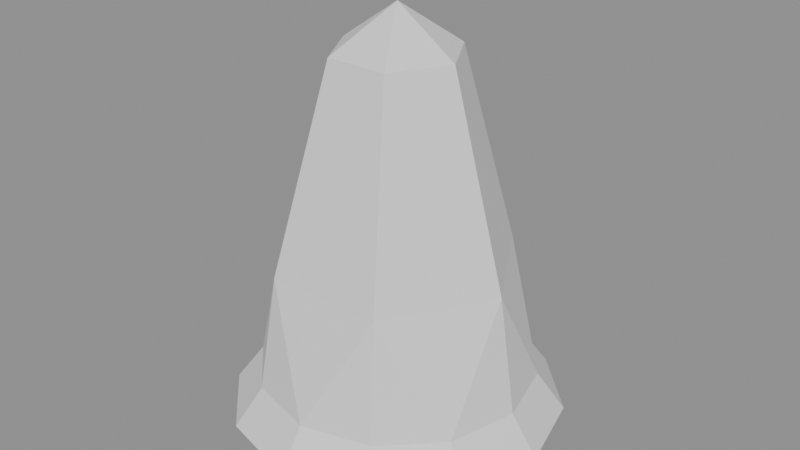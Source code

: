 # Source: giantsummons_a_hit.blend  (saved by Blender 5.2.45; exported with 4.5.12 LTS)
import bpy
from mathutils import Matrix  # noqa: F401  (used for matrix-valued properties, if any)

bpy.ops.wm.read_factory_settings(use_empty=True)
scene = bpy.context.scene
scene.name = 'Scene'

# ---- collections
col_giantsummons_a_hit = bpy.data.collections.new('giantsummons_a_hit'); scene.collection.children.link(col_giantsummons_a_hit)

# ---- materials (node trees are filled in below, after node groups)
mat_giantsummons_a_hit_mat_0 = bpy.data.materials.new('giantsummons_a_hit_mat_0')

# ---- material node trees
mat_giantsummons_a_hit_mat_0.use_nodes = True; mat_giantsummons_a_hit_mat_0.node_tree.nodes.clear()
_N = mat_giantsummons_a_hit_mat_0.node_tree.nodes; _L = mat_giantsummons_a_hit_mat_0.node_tree.links
n0 = _N.new('ShaderNodeBsdfPrincipled'); n0.name = 'Principled BSDF'; n0.location = (-200, 100)
n0.inputs[2].default_value = 0.8
n0.inputs[10].default_value = 0.005
n1 = _N.new('ShaderNodeOutputMaterial'); n1.name = 'Material Output'; n1.location = (200, 100)
_L.new(n0.outputs[0], n1.inputs[0])
n1.is_active_output = True

# ---- meshes
me_giantsummons_a_hit_mesh_0 = bpy.data.meshes.new('giantsummons_a_hit_mesh_0')
me_giantsummons_a_hit_mesh_0.from_pydata([(1.715, -2.971, 4.649), (3.43, 0.0, 4.649), (0.8984, -1.556, 10.47), (-3.43, 1e-07, 4.649), (-1.715, -2.971, 4.649), (-1.797, 1e-07, 10.47), (3.43, 0.0, 4.649), (1.715, 2.971, 4.649), (1.797, 0.0, 10.47), (1.797, 0.0, 10.47), (-0.8984, 1.556, 10.47), (-1.715, 2.971, 4.649), (-3.43, 1e-07, 4.649), (0.8984, 1.556, 10.47), (1.715, 2.971, 4.649), (-1.715, 2.971, 4.649), (-1.797, 1e-07, 10.47), (-0.8984, -1.556, 10.47), (0.8984, 1.556, 10.47), (1.715, -2.971, 4.649), (0.8984, -1.556, 10.47), (-0.8984, -1.556, 10.47), (-3.429, -1.98, 1.299), (-1.715, -2.971, 4.649), (-3.43, 1e-07, 4.649), (3.429, 1.98, 1.299), (1.715, 2.971, 4.649), (3.43, 0.0, 4.649), (3.429, -1.98, 1.299), (3.43, 0.0, 4.649), (1.715, -2.971, 4.649), (-3.429, 1.98, 1.299), (-3.43, 1e-07, 4.649), (-1.715, 2.971, 4.649), (3.429, -1.98, 1.299), (3.96, 0.0, 1.299), (3.43, 0.0, 4.649), (-3.429, 1.98, 1.299), (-3.96, 1e-07, 1.299), (-3.43, 1e-07, 4.649), (-1e-07, -3.96, 1.299), (1.715, -2.971, 4.649), (-1.715, -2.971, 4.649), (4e-07, 3.96, 1.299), (-1.715, 2.971, 4.649), (1.715, 2.971, 4.649), (3.429, 1.98, 1.299), (1.98, 3.429, 1.299), (1.715, 2.971, 4.649), (-3.429, -1.98, 1.299), (-1.98, -3.429, 1.299), (-1.715, -2.971, 4.649), (-3.43, 1e-07, 4.649), (-3.96, 1e-07, 1.299), (-3.429, -1.98, 1.299), (3.43, 0.0, 4.649), (3.96, 0.0, 1.299), (3.429, 1.98, 1.299), (1.715, -2.971, 4.649), (1.98, -3.429, 1.299), (3.429, -1.98, 1.299), (-1.715, 2.971, 4.649), (-1.98, 3.429, 1.299), (-3.429, 1.98, 1.299), (0.8984, -1.556, 10.47), (0.0, 0.0, 11.71), (-0.8984, -1.556, 10.47), (-0.8984, 1.556, 10.47), (0.0, 0.0, 11.71), (0.8984, 1.556, 10.47), (-0.89, 1.815, 4.473), (-0.89, 3.069, 4.157), (-0.89, 4.775, -0.5785), (0.89, 1.815, 4.473), (0.89, 4.775, -0.5785), (0.89, 4.948, 0.8467), (1.715, 2.971, 4.649), (1.98, 3.429, 1.299), (4e-07, 3.96, 1.299), (-1.715, -2.971, 4.649), (-1.98, -3.429, 1.299), (-1e-07, -3.96, 1.299), (-3.429, -1.98, 1.299), (-3.96, 1e-07, 1.299), (-4.114, -2.375, 0.2199), (3.429, 1.98, 1.299), (3.96, 0.0, 1.299), (4.114, 2.375, 0.2199), (3.96, 0.0, 1.299), (3.429, -1.98, 1.299), (4.75, 0.0, 0.2199), (-3.96, 1e-07, 1.299), (-3.429, 1.98, 1.299), (-4.75, 1e-07, 0.2199), (-1.797, 1e-07, 10.47), (0.0, 0.0, 11.71), (-0.8984, 1.556, 10.47), (1.797, 0.0, 10.47), (0.0, 0.0, 11.71), (0.8984, -1.556, 10.47), (-0.8984, -1.556, 10.47), (0.0, 0.0, 11.71), (-1.797, 1e-07, 10.47), (0.8984, 1.556, 10.47), (0.0, 0.0, 11.71), (1.797, 0.0, 10.47), (0.89, 3.069, 4.157), (-1.98, 3.429, 1.299), (-2.375, 4.114, 0.2199), (-4.114, 2.375, 0.2199), (1.98, -3.429, 1.299), (2.375, -4.114, 0.2199), (4.114, -2.375, 0.2199), (-1e-07, -3.96, 1.299), (-2e-07, -4.75, 0.2199), (2.375, -4.114, 0.2199), (4e-07, 3.96, 1.299), (5e-07, 4.75, 0.2199), (-2.375, 4.114, 0.2199), (-0.89, 4.948, 0.8467), (4.114, -2.375, 0.2199), (-4.114, 2.375, 0.2199), (1.98, 3.429, 1.299), (3.429, 1.98, 1.299), (2.375, 4.114, 0.2199), (-3.429, 1.98, 1.299), (3.429, -1.98, 1.299), (-1.98, -3.429, 1.299), (-3.429, -1.98, 1.299), (-2.375, -4.114, 0.2199), (-1.98, -3.429, 1.299), (-2.375, -4.114, 0.2199), (-2e-07, -4.75, 0.2199), (1.98, 3.429, 1.299), (2.375, 4.114, 0.2199), (5e-07, 4.75, 0.2199), (-4.75, 1e-07, 0.2199), (4.75, 0.0, 0.2199), (4e-07, 3.96, 1.299), (-1.98, 3.429, 1.299), (-1.715, 2.971, 4.649), (-1e-07, -3.96, 1.299), (1.98, -3.429, 1.299), (1.715, -2.971, 4.649), (4.114, 2.375, 0.2199), (-4.114, -2.375, 0.2199), (0.89, 1.815, 4.473), (0.89, 3.069, 4.157), (-0.89, 1.815, 4.473), (0.89, 3.069, 4.157), (0.89, 4.948, 0.8467), (-0.89, 4.948, 0.8467), (-1.98, 3.429, 1.299), (-1e-07, -3.96, 1.299), (4e-07, 3.96, 1.299), (1.98, -3.429, 1.299), (-0.89, 4.775, -0.5785), (-0.89, 4.948, 0.8467), (0.89, 4.775, -0.5785), (-1.715, -2.971, 4.649), (-0.8984, 1.556, 10.47), (0.89, 4.948, 0.8467), (-0.89, 3.069, 4.157), (-0.89, 3.069, 4.157)], [], [(0, 1, 2), (3, 4, 5), (6, 7, 8), (1, 9, 2), (10, 11, 12), (13, 14, 15), (16, 10, 12), (4, 17, 5), (7, 18, 8), (19, 20, 21), (22, 23, 24), (25, 26, 27), (28, 29, 30), (31, 32, 33), (34, 35, 36), (37, 38, 39), (40, 41, 42), (43, 44, 45), (46, 47, 48), (49, 50, 51), (52, 53, 54), (55, 56, 57), (58, 59, 60), (61, 62, 63), (64, 65, 66), (67, 68, 69), (70, 71, 72), (73, 74, 75), (76, 77, 78), (79, 80, 81), (82, 83, 84), (85, 86, 87), (88, 89, 90), (91, 92, 93), (94, 95, 96), (97, 98, 99), (100, 101, 102), (103, 104, 105), (106, 73, 75), (107, 108, 109), (110, 111, 112), (113, 114, 115), (116, 117, 118), (71, 119, 72), (89, 120, 90), (92, 121, 93), (122, 123, 124), (125, 107, 109), (126, 110, 112), (127, 128, 129), (130, 131, 132), (133, 134, 135), (83, 136, 84), (86, 137, 87), (138, 139, 140), (141, 142, 143), (123, 144, 124), (128, 145, 129), (146, 147, 148), (149, 150, 151), (152, 116, 118), (153, 130, 132), (154, 133, 135), (155, 113, 115), (156, 157, 158), (159, 19, 21), (160, 13, 15), (157, 161, 158), (162, 149, 151), (147, 163, 148)])
me_giantsummons_a_hit_mesh_0.polygons.foreach_set('use_smooth', [True] * 70)
_uv = me_giantsummons_a_hit_mesh_0.uv_layers.new(name='UVMap')
_uv.uv.foreach_set('vector', [0.0, 1.0, 0.0, 1.0, 0.0, 1.0, 0.0, 1.0, 0.0, 1.0, 0.0, 1.0, 0.0, 1.0, 0.0, 1.0, 0.0, 1.0, 0.0, 1.0, 0.0, 1.0, 0.0, 1.0, 0.0, 1.0, 0.0, 1.0, 0.0, 1.0, 0.0, 1.0, 0.0, 1.0, 0.0, 1.0, 0.0, 1.0, 0.0, 1.0, 0.0, 1.0, 0.0, 1.0, 0.0, 1.0, 0.0, 1.0, 0.0, 1.0, 0.0, 1.0, 0.0, 1.0, 0.0, 1.0, 0.0, 1.0, 0.0, 1.0, 0.0, 1.0, 0.0, 1.0, 0.0, 1.0, 0.0, 1.0, 0.0, 1.0, 0.0, 1.0, 0.0, 1.0, 0.0, 1.0, 0.0, 1.0, 0.0, 1.0, 0.0, 1.0, 0.0, 1.0, 0.0, 1.0, 0.0, 1.0, 0.0, 1.0, 0.0, 1.0, 0.0, 1.0, 0.0, 1.0, 0.0, 1.0, 0.0, 1.0, 0.0, 1.0, 0.0, 1.0, 0.0, 1.0, 0.0, 1.0, 0.0, 1.0, 0.0, 1.0, 0.0, 1.0, 0.0, 1.0, 0.0, 1.0, 0.0, 1.0, 0.0, 1.0, 0.0, 1.0, 0.0, 1.0, 0.0, 1.0, 0.0, 1.0, 0.0, 1.0, 0.0, 1.0, 0.0, 1.0, 0.0, 1.0, 0.0, 1.0, 0.0, 1.0, 0.0, 1.0, 0.0, 1.0, 0.0, 1.0, 0.0, 1.0, 0.0, 1.0, 0.0, 1.0, 0.0, 1.0, 0.0, 1.0, 0.0, 1.0, 0.0, 1.0, 0.0, 1.0, 0.0, 1.0, 0.0, 1.0, 0.0, 1.0, 0.0, 1.0, 0.0, 1.0, 0.0, 1.0, 0.0, 1.0, 0.0, 1.0, 0.0, 1.0, 0.0, 1.0, 0.0, 1.0, 0.0, 1.0, 0.0, 1.0, 0.0, 1.0, 0.0, 1.0, 0.0, 1.0, 0.0, 1.0, 0.0, 1.0, 0.0, 1.0, 0.0, 1.0, 0.0, 1.0, 0.0, 1.0, 0.0, 1.0, 0.0, 1.0, 0.0, 1.0, 0.0, 1.0, 0.0, 1.0, 0.0, 1.0, 0.0, 1.0, 0.0, 1.0, 0.0, 1.0, 0.0, 1.0, 0.0, 1.0, 0.0, 1.0, 0.0, 1.0, 0.0, 1.0, 0.0, 1.0, 0.0, 1.0, 0.0, 1.0, 0.0, 1.0, 0.0, 1.0, 0.0, 1.0, 0.0, 1.0, 0.0, 1.0, 0.0, 1.0, 0.0, 1.0, 0.0, 1.0, 0.0, 1.0, 0.0, 1.0, 0.0, 1.0, 0.0, 1.0, 0.0, 1.0, 0.0, 1.0, 0.0, 1.0, 0.0, 1.0, 0.0, 1.0, 0.0, 1.0, 0.0, 1.0, 0.0, 1.0, 0.0, 1.0, 0.0, 1.0, 0.0, 1.0, 0.0, 1.0, 0.0, 1.0, 0.0, 1.0, 0.0, 1.0, 0.0, 1.0, 0.0, 1.0, 0.0, 1.0, 0.0, 1.0, 0.0, 1.0, 0.0, 1.0, 0.0, 1.0, 0.0, 1.0, 0.0, 1.0, 0.0, 1.0, 0.0, 1.0, 0.0, 1.0, 0.0, 1.0, 0.0, 1.0, 0.0, 1.0, 0.0, 1.0, 0.0, 1.0, 0.0, 1.0, 0.0, 1.0, 0.0, 1.0, 0.0, 1.0, 0.0, 1.0, 0.0, 1.0, 0.0, 1.0, 0.0, 1.0, 0.0, 1.0, 0.0, 1.0, 0.0, 1.0, 0.0, 1.0, 0.0, 1.0, 0.0, 1.0, 0.0, 1.0, 0.0, 1.0, 0.0, 1.0, 0.0, 1.0, 0.0, 1.0, 0.0, 1.0, 0.0, 1.0, 0.0, 1.0, 0.0, 1.0, 0.0, 1.0, 0.0, 1.0, 0.0, 1.0, 0.0, 1.0, 0.0, 1.0, 0.0, 1.0, 0.0, 1.0, 0.0, 1.0, 0.0, 1.0, 0.0, 1.0, 0.0, 1.0, 0.0, 1.0, 0.0, 1.0, 0.0, 1.0, 0.0, 1.0, 0.0, 1.0, 0.0, 1.0, 0.0, 1.0, 0.0, 1.0, 0.0, 1.0, 0.0, 1.0, 0.0, 1.0])
me_giantsummons_a_hit_mesh_0.materials.append(mat_giantsummons_a_hit_mat_0)
me_giantsummons_a_hit_mesh_0.update()
me_giantsummons_a_hit_mesh_0.normals_split_custom_set([tuple(v) for v in zip(*[iter([0.8416, -0.4859, 0.236, 0.8416, -0.4859, 0.236, 0.8416, -0.4859, 0.236, -0.8416, -0.4859, 0.236, -0.8416, -0.4859, 0.236, -0.8416, -0.4859, 0.236, 0.8416, 0.4859, 0.236, 0.8416, 0.4859, 0.236, 0.8416, 0.4859, 0.236, 0.8416, -0.4859, 0.236, 0.8416, -0.4859, 0.236, 0.8416, -0.4859, 0.236, -0.8416, 0.4859, 0.236, -0.8416, 0.4859, 0.236, -0.8416, 0.4859, 0.236, 2.49e-08, 0.9717, 0.236, 7.772e-08, 0.9717, 0.236, 6.279e-08, 0.9717, 0.236, -0.8416, 0.4859, 0.236, -0.8416, 0.4859, 0.236, -0.8416, 0.4859, 0.236, -0.8416, -0.4859, 0.236, -0.8416, -0.4859, 0.236, -0.8416, -0.4859, 0.236, 0.8416, 0.4859, 0.236, 0.8416, 0.4859, 0.236, 0.8416, 0.4859, 0.236, -1.604e-07, -0.9717, 0.236, -5.475e-08, -0.9717, 0.236, -9.666e-08, -0.9717, 0.236, -0.8306, -0.4795, 0.2832, -0.8306, -0.4795, 0.2832, -0.8306, -0.4795, 0.2832, 0.8306, 0.4795, 0.2832, 0.8306, 0.4795, 0.2832, 0.8306, 0.4795, 0.2832, 0.8306, -0.4795, 0.2832, 0.8306, -0.4795, 0.2832, 0.8306, -0.4795, 0.2832, -0.8306, 0.4795, 0.2832, -0.8306, 0.4795, 0.2832, -0.8306, 0.4795, 0.2832, 0.9549, -0.2559, 0.151, 0.9549, -0.2559, 0.151, 0.9549, -0.2559, 0.151, -0.9549, 0.2559, 0.151, -0.9549, 0.2559, 0.151, -0.9549, 0.2559, 0.151, -1.312e-07, -0.9591, 0.2832, -1.312e-07, -0.9591, 0.2832, -1.312e-07, -0.9591, 0.2832, 6.562e-08, 0.9591, 0.2832, 6.562e-08, 0.9591, 0.2832, 6.562e-08, 0.9591, 0.2832, 0.699, 0.699, 0.151, 0.699, 0.699, 0.151, 0.699, 0.699, 0.151, -0.699, -0.699, 0.151, -0.699, -0.699, 0.151, -0.699, -0.699, 0.151, -0.9549, -0.2559, 0.151, -0.9549, -0.2559, 0.151, -0.9549, -0.2559, 0.151, 0.9549, 0.2559, 0.151, 0.9549, 0.2559, 0.151, 0.9549, 0.2559, 0.151, 0.699, -0.699, 0.151, 0.699, -0.699, 0.151, 0.699, -0.699, 0.151, -0.699, 0.699, 0.151, -0.699, 0.699, 0.151, -0.699, 0.699, 0.151, 0.0, -0.6207, 0.7841, 0.0, -0.6207, 0.7841, 0.0, -0.6207, 0.7841, -1.07e-06, 0.6207, 0.7841, -1.07e-06, 0.6207, 0.7841, -1.07e-06, 0.6207, 0.7841, -1.0, 0.0, 0.0, -1.0, 1.071e-08, 0.0, -1.0, 1.052e-07, 0.0, 1.0, 1.033e-07, 0.0, 1.0, 0.0, 0.0, 1.0, 1.05e-08, 0.0, 0.2559, 0.9549, 0.151, 0.2559, 0.9549, 0.151, 0.2559, 0.9549, 0.151, -0.2559, -0.9549, 0.151, -0.2559, -0.9549, 0.151, -0.2559, -0.9549, 0.151, -0.7886, -0.2113, 0.5774, -0.7886, -0.2113, 0.5774, -0.7886, -0.2113, 0.5774, 0.7886, 0.2113, 0.5774, 0.7886, 0.2113, 0.5774, 0.7886, 0.2113, 0.5774, 0.7886, -0.2113, 0.5774, 0.7886, -0.2113, 0.5774, 0.7886, -0.2113, 0.5774, -0.7886, 0.2113, 0.5774, -0.7886, 0.2113, 0.5774, -0.7886, 0.2113, 0.5774, -0.5375, 0.3103, 0.7841, -0.5375, 0.3103, 0.7841, -0.5375, 0.3103, 0.7841, 0.5375, -0.3103, 0.7841, 0.5375, -0.3103, 0.7841, 0.5375, -0.3103, 0.7841, -0.5375, -0.3103, 0.7841, -0.5375, -0.3103, 0.7841, -0.5375, -0.3103, 0.7841, 0.5375, 0.3103, 0.7841, 0.5375, 0.3103, 0.7841, 0.5375, 0.3103, 0.7841, 1.0, 1.342e-07, 0.0, 1.0, 1.033e-07, 0.0, 1.0, 1.05e-08, 0.0, -0.5773, 0.5773, 0.5774, -0.5773, 0.5773, 0.5774, -0.5773, 0.5773, 0.5774, 0.5773, -0.5773, 0.5774, 0.5773, -0.5773, 0.5774, 0.5773, -0.5773, 0.5774, 0.2113, -0.7886, 0.5774, 0.2113, -0.7886, 0.5774, 0.2113, -0.7886, 0.5774, -0.2113, 0.7886, 0.5774, -0.2113, 0.7886, 0.5774, -0.2113, 0.7886, 0.5774, -1.0, 1.071e-08, 0.0, -1.0, 1.467e-07, 0.0, -1.0, 1.052e-07, 0.0, 0.7886, -0.2113, 0.5774, 0.7886, -0.2113, 0.5774, 0.7886, -0.2113, 0.5774, -0.7886, 0.2113, 0.5774, -0.7886, 0.2113, 0.5774, -0.7886, 0.2113, 0.5774, 0.5773, 0.5773, 0.5774, 0.5773, 0.5773, 0.5774, 0.5773, 0.5773, 0.5774, -0.5773, 0.5773, 0.5774, -0.5773, 0.5773, 0.5774, -0.5773, 0.5773, 0.5774, 0.5773, -0.5773, 0.5774, 0.5773, -0.5773, 0.5774, 0.5773, -0.5773, 0.5774, -0.5773, -0.5773, 0.5774, -0.5773, -0.5773, 0.5774, -0.5773, -0.5773, 0.5774, -0.2113, -0.7886, 0.5774, -0.2113, -0.7886, 0.5774, -0.2113, -0.7886, 0.5774, 0.2113, 0.7886, 0.5774, 0.2113, 0.7886, 0.5774, 0.2113, 0.7886, 0.5774, -0.7886, -0.2113, 0.5774, -0.7886, -0.2113, 0.5774, -0.7886, -0.2113, 0.5774, 0.7886, 0.2113, 0.5774, 0.7886, 0.2113, 0.5774, 0.7886, 0.2113, 0.5774, -0.2559, 0.9549, 0.151, -0.2559, 0.9549, 0.151, -0.2559, 0.9549, 0.151, 0.2559, -0.9549, 0.151, 0.2559, -0.9549, 0.151, 0.2559, -0.9549, 0.151, 0.5773, 0.5773, 0.5774, 0.5773, 0.5773, 0.5774, 0.5773, 0.5773, 0.5774, -0.5773, -0.5773, 0.5774, -0.5773, -0.5773, 0.5774, -0.5773, -0.5773, 0.5774, 0.0, 0.2448, 0.9696, 0.0, 0.2448, 0.9696, 0.0, 0.2448, 0.9696, 0.0, 0.8696, 0.4938, 0.0, 0.8696, 0.4938, 0.0, 0.8696, 0.4938, -0.2113, 0.7886, 0.5774, -0.2113, 0.7886, 0.5774, -0.2113, 0.7886, 0.5774, -0.2113, -0.7886, 0.5774, -0.2113, -0.7886, 0.5774, -0.2113, -0.7886, 0.5774, 0.2113, 0.7886, 0.5774, 0.2113, 0.7886, 0.5774, 0.2113, 0.7886, 0.5774, 0.2113, -0.7886, 0.5774, 0.2113, -0.7886, 0.5774, 0.2113, -0.7886, 0.5774, 0.0, 0.9927, -0.1205, 0.0, 0.9927, -0.1205, 0.0, 0.9927, -0.1205, -1.855e-07, -0.9717, 0.236, -1.604e-07, -0.9717, 0.236, -9.666e-08, -0.9717, 0.236, 0.0, 0.9717, 0.236, 2.49e-08, 0.9717, 0.236, 6.279e-08, 0.9717, 0.236, 0.0, 0.9927, -0.1205, 0.0, 0.9927, -0.1205, 0.0, 0.9927, -0.1205, 0.0, 0.8696, 0.4938, 0.0, 0.8696, 0.4938, 0.0, 0.8696, 0.4938, 0.0, 0.2448, 0.9696, 0.0, 0.2448, 0.9696, 0.0, 0.2448, 0.9696])] * 3)])
arm_giantsummons_a_hit_skeleton = bpy.data.armatures.new('giantsummons_a_hit_skeleton')  # bones are not reproduced

# ---- objects
ob_giantsummons_a_hit_rig = bpy.data.objects.new('giantsummons_a_hit_rig', arm_giantsummons_a_hit_skeleton)
ob_giantsummons_a_hit_mesh_0 = bpy.data.objects.new('giantsummons_a_hit_mesh_0', me_giantsummons_a_hit_mesh_0)

# ---- transforms, parenting, visibility, modifiers, constraints
ob_giantsummons_a_hit_rig.location = (0.0, 0.0, 0.0)
ob_giantsummons_a_hit_rig.show_in_front = True
ob_giantsummons_a_hit_mesh_0.parent = ob_giantsummons_a_hit_rig
ob_giantsummons_a_hit_mesh_0.location = (0.0, 0.0, 0.0)
_vg = ob_giantsummons_a_hit_mesh_0.vertex_groups.new(name='obj3')
_vg.add([0, 1, 2, 3, 4, 5, 6, 7, 8, 9, 10, 11, 12, 13, 14, 15, 16, 17, 18, 19, 20, 21, 22, 23, 24, 25, 26, 27, 28, 29, 30, 31, 32, 33, 34, 35, 36, 37, 38, 39, 40, 41, 42, 43, 44, 45, 46, 47, 48, 49, 50, 51, 52, 53, 54, 55, 56, 57, 58, 59, 60, 61, 62, 63, 64, 65, 66, 67, 68, 69, 70, 71, 72, 73, 74, 75, 76, 77, 78, 79, 80, 81, 82, 83, 84, 85, 86, 87, 88, 89, 90, 91, 92, 93, 94, 95, 96, 97, 98, 99, 100, 101, 102, 103, 104, 105, 106, 107, 108, 109, 110, 111, 112, 113, 114, 115, 116, 117, 118, 119, 120, 121, 122, 123, 124, 125, 126, 127, 128, 129, 130, 131, 132, 133, 134, 135, 136, 137, 138, 139, 140, 141, 142, 143, 144, 145, 146, 147, 148, 149, 150, 151, 152, 153, 154, 155, 156, 157, 158, 159, 160, 161, 162, 163], 1.0, 'REPLACE')
_m = ob_giantsummons_a_hit_mesh_0.modifiers.new('FEZ skin', 'ARMATURE')
_m.object = ob_giantsummons_a_hit_rig

# ---- collection membership
scene.collection.objects.link(ob_giantsummons_a_hit_rig)
col_giantsummons_a_hit.objects.link(ob_giantsummons_a_hit_mesh_0)

# ---- scene / render settings (as saved in the file)
scene.frame_start = 1; scene.frame_end = 250; scene.frame_set(1)
scene.render.engine = 'BLENDER_EEVEE_NEXT'
scene.render.bake_bias = 0.0
scene.render.bake_samples = 0
scene.render.compositor_device = 'GPU'
scene.eevee.use_volume_custom_range = False
scene.eevee.fast_gi_thickness_near = 0.1
scene.eevee.fast_gi_thickness_far = 0.0
scene.eevee.ray_tracing_options.screen_trace_thickness = 0.1
bpy.context.view_layer.update()

# ---- added for rendering (the .blend has no active camera and no usable light): camera, sun + grey world if the file has none
cam_auto = bpy.data.cameras.new('AutoCamera')
cam_auto.lens = 50.0
cam_auto.sensor_width = 36.0
cam_auto.clip_end = 1000.0
ob_auto_camera = bpy.data.objects.new('AutoCamera', cam_auto)
scene.collection.objects.link(ob_auto_camera)
ob_auto_camera.location = (16.9393, -20.228, 19.1147)
ob_auto_camera.rotation_euler = (1.09748, -7.21219e-08, 0.694738)
scene.camera = ob_auto_camera
light_auto_sun = bpy.data.lights.new('AutoSun', 'SUN')
light_auto_sun.energy = 3.0
light_auto_sun.angle = 0.0523599
ob_auto_sun = bpy.data.objects.new('AutoSun', light_auto_sun)
scene.collection.objects.link(ob_auto_sun)
ob_auto_sun.rotation_euler = (0.872665, 0.174533, 0.523599)
if scene.world is None:
    world_auto = bpy.data.worlds.new('AutoWorld')
    world_auto.color = (0.3, 0.3, 0.3)
    scene.world = world_auto
bpy.context.view_layer.update()
